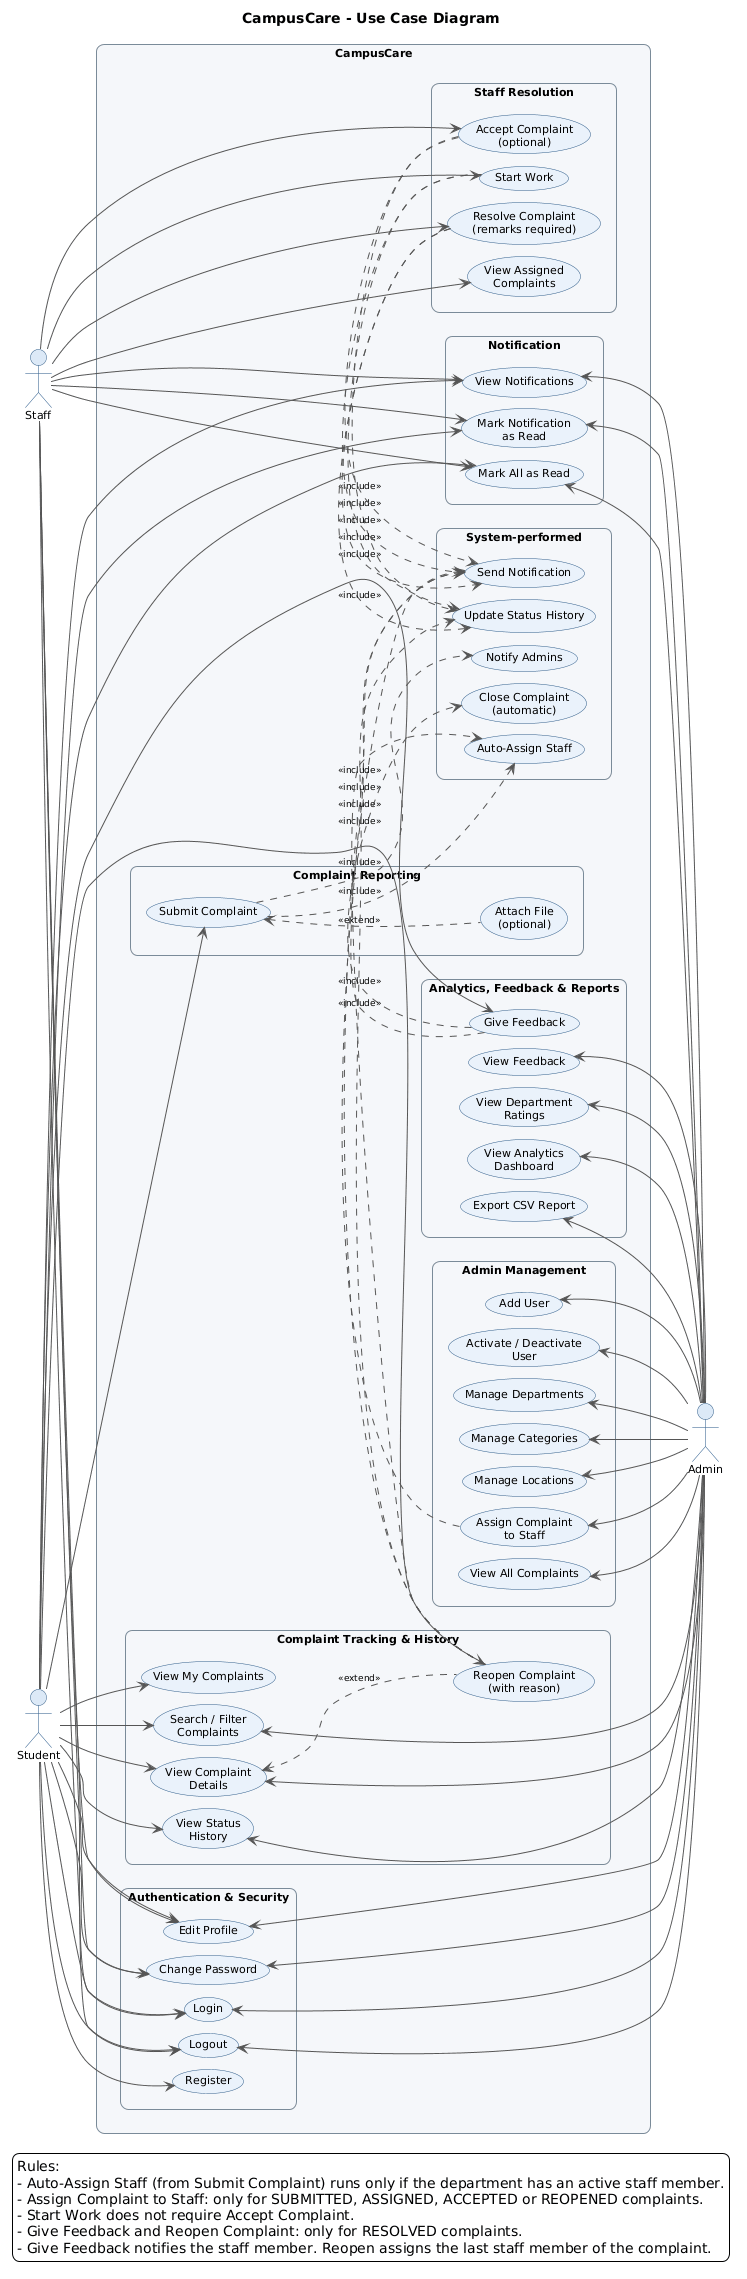

The diagram above was rendered by PlantUML. Its source (embedded in the PNG):
@startuml
title CampusCare - Use Case Diagram
left to right direction
skinparam backgroundColor white
skinparam roundCorner 15
skinparam shadowing false
skinparam defaultFontSize 11
skinparam nodesep 12
skinparam ranksep 40
skinparam ArrowFontSize 9
skinparam actor {
  BackgroundColor #DCE9F7
  BorderColor #2F5D8A
}
skinparam usecase {
  BackgroundColor #EAF2FB
  BorderColor #2F5D8A
  ArrowColor #555555
}
skinparam rectangle {
  BackgroundColor #F5F7FA
  BorderColor #7A8B99
}

actor Student
actor Staff
actor Admin

rectangle "CampusCare" {

  rectangle "Authentication & Security" {
    usecase "Register" as UC_Reg
    usecase "Login" as UC_Login
    usecase "Logout" as UC_Logout
    usecase "Change Password" as UC_Pwd
    usecase "Edit Profile" as UC_Prof
  }

  rectangle "Complaint Reporting" {
    usecase "Submit Complaint" as UC_Submit
    usecase "Attach File\n(optional)" as UC_Attach
  }

  rectangle "Notification" {
    usecase "View Notifications" as UC_ViewN
    usecase "Mark Notification\nas Read" as UC_Read
    usecase "Mark All as Read" as UC_ReadAll
  }

  rectangle "Complaint Tracking & History" {
    usecase "View My Complaints" as UC_My
    usecase "Search / Filter\nComplaints" as UC_Search
    usecase "View Complaint\nDetails" as UC_Details
    usecase "View Status\nHistory" as UC_Hist
    usecase "Reopen Complaint\n(with reason)" as UC_Reopen
  }

  rectangle "Staff Resolution" {
    usecase "View Assigned\nComplaints" as UC_Assigned
    usecase "Accept Complaint\n(optional)" as UC_Accept
    usecase "Start Work" as UC_Start
    usecase "Resolve Complaint\n(remarks required)" as UC_Resolve
  }

  rectangle "Admin Management" {
    usecase "Add User" as UC_AddUser
    usecase "Activate / Deactivate\nUser" as UC_UserStat
    usecase "Manage Departments" as UC_Dept
    usecase "Manage Categories" as UC_Cat
    usecase "Manage Locations" as UC_Loc
    usecase "Assign Complaint\nto Staff" as UC_Assign
    usecase "View All Complaints" as UC_All
  }

  rectangle "Analytics, Feedback & Reports" {
    usecase "Give Feedback" as UC_Fb
    usecase "View Feedback" as UC_ViewFb
    usecase "View Department\nRatings" as UC_Rate
    usecase "View Analytics\nDashboard" as UC_Dash
    usecase "Export CSV Report" as UC_Csv
  }

  rectangle "System-performed" {
    usecase "Auto-Assign Staff" as UC_Auto
    usecase "Close Complaint\n(automatic)" as UC_Close
    usecase "Update Status History" as UC_UpdHist
    usecase "Send Notification" as UC_Send
    usecase "Notify Admins" as UC_NotAdm
  }
}

' ---- Layout helpers (invisible): arrange modules in 4 columns ----
UC_Reg -[hidden]right-> UC_My
UC_Login -[hidden]right-> UC_Search
UC_Logout -[hidden]right-> UC_Details
UC_Pwd -[hidden]right-> UC_Hist
UC_Prof -[hidden]right-> UC_Reopen
UC_Submit -[hidden]right-> UC_Assigned
UC_Attach -[hidden]right-> UC_Accept
UC_ViewN -[hidden]right-> UC_Start
UC_Read -[hidden]right-> UC_Resolve

UC_My -[hidden]right-> UC_AddUser
UC_Search -[hidden]right-> UC_UserStat
UC_Details -[hidden]right-> UC_Dept
UC_Hist -[hidden]right-> UC_Cat
UC_Reopen -[hidden]right-> UC_Loc
UC_Assigned -[hidden]right-> UC_Assign
UC_Accept -[hidden]right-> UC_All
UC_Start -[hidden]right-> UC_Fb
UC_Resolve -[hidden]right-> UC_ViewFb
UC_My -[hidden]right-> UC_Rate
UC_Search -[hidden]right-> UC_Dash
UC_Details -[hidden]right-> UC_Csv

UC_AddUser -[hidden]right-> UC_Auto
UC_UserStat -[hidden]right-> UC_Close
UC_Dept -[hidden]right-> UC_UpdHist
UC_Cat -[hidden]right-> UC_Send
UC_Loc -[hidden]right-> UC_NotAdm

' ---- Student (left) ----
Student --> UC_Reg
Student --> UC_Login
Student --> UC_Logout
Student --> UC_Pwd
Student --> UC_Prof
Student --> UC_Submit
Student --> UC_My
Student --> UC_Search
Student --> UC_Details
Student --> UC_Hist
Student --> UC_Reopen
Student --> UC_ViewN
Student --> UC_Read
Student --> UC_ReadAll
Student --> UC_Fb

' ---- Staff (left) ----
Staff --> UC_Login
Staff --> UC_Logout
Staff --> UC_Pwd
Staff --> UC_Prof
Staff --> UC_Assigned
Staff --> UC_Accept
Staff --> UC_Start
Staff --> UC_Resolve
Staff --> UC_ViewN
Staff --> UC_Read
Staff --> UC_ReadAll

' ---- Admin (right) ----
UC_Login <-- Admin
UC_Logout <-- Admin
UC_Pwd <-- Admin
UC_Prof <-- Admin
UC_Search <-- Admin
UC_Details <-- Admin
UC_Hist <-- Admin
UC_ViewN <-- Admin
UC_Read <-- Admin
UC_ReadAll <-- Admin
UC_ViewFb <-- Admin
UC_Rate <-- Admin
UC_Dash <-- Admin
UC_Csv <-- Admin
UC_AddUser <-- Admin
UC_UserStat <-- Admin
UC_Dept <-- Admin
UC_Cat <-- Admin
UC_Loc <-- Admin
UC_Assign <-- Admin
UC_All <-- Admin

' ---- Relationships ----
UC_Attach .up.> UC_Submit : <<extend>>
UC_Submit .> UC_NotAdm : <<include>>
UC_Submit .> UC_Auto : <<include>>
UC_Assign .> UC_Send : <<include>>
UC_Accept .> UC_UpdHist : <<include>>
UC_Accept .> UC_Send : <<include>>
UC_Start .> UC_UpdHist : <<include>>
UC_Start .> UC_Send : <<include>>
UC_Resolve .> UC_UpdHist : <<include>>
UC_Resolve .> UC_Send : <<include>>
UC_Reopen .> UC_UpdHist : <<include>>
UC_Reopen .> UC_Send : <<include>>
UC_Fb .> UC_Close : <<include>>
UC_Fb .> UC_Send : <<include>>
UC_Reopen .> UC_Auto : <<include>>
UC_Reopen .up.> UC_Details : <<extend>>

legend bottom
  Rules:
  - Auto-Assign Staff (from Submit Complaint) runs only if the department has an active staff member.
  - Assign Complaint to Staff: only for SUBMITTED, ASSIGNED, ACCEPTED or REOPENED complaints.
  - Start Work does not require Accept Complaint.
  - Give Feedback and Reopen Complaint: only for RESOLVED complaints.
  - Give Feedback notifies the staff member. Reopen assigns the last staff member of the complaint.
endlegend
@enduml